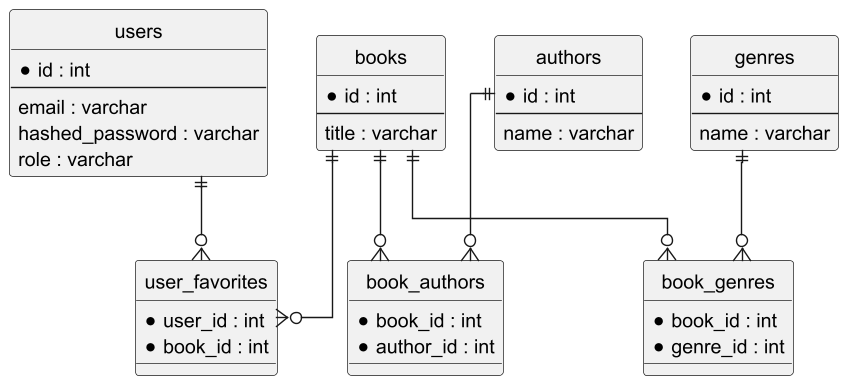

The diagram above was rendered by PlantUML. Its source (embedded in the PNG):
@startuml
hide circle
skinparam linetype ortho

entity "users" as users {
  * id : int
  --
  email : varchar
  hashed_password : varchar
  role : varchar
}

entity "books" as books {
  * id : int
  --
  title : varchar
}

entity "authors" as authors {
  * id : int
  --
  name : varchar
}

entity "genres" as genres {
  * id : int
  --
  name : varchar
}

entity "book_authors" as book_authors {
  * book_id : int
  * author_id : int
}

entity "book_genres" as book_genres {
  * book_id : int
  * genre_id : int
}

entity "user_favorites" as user_favorites {
  * user_id : int
  * book_id : int
}

books ||--o{ book_authors
authors ||--o{ book_authors

books ||--o{ book_genres
genres ||--o{ book_genres

users ||--o{ user_favorites
books ||--o{ user_favorites
@enduml